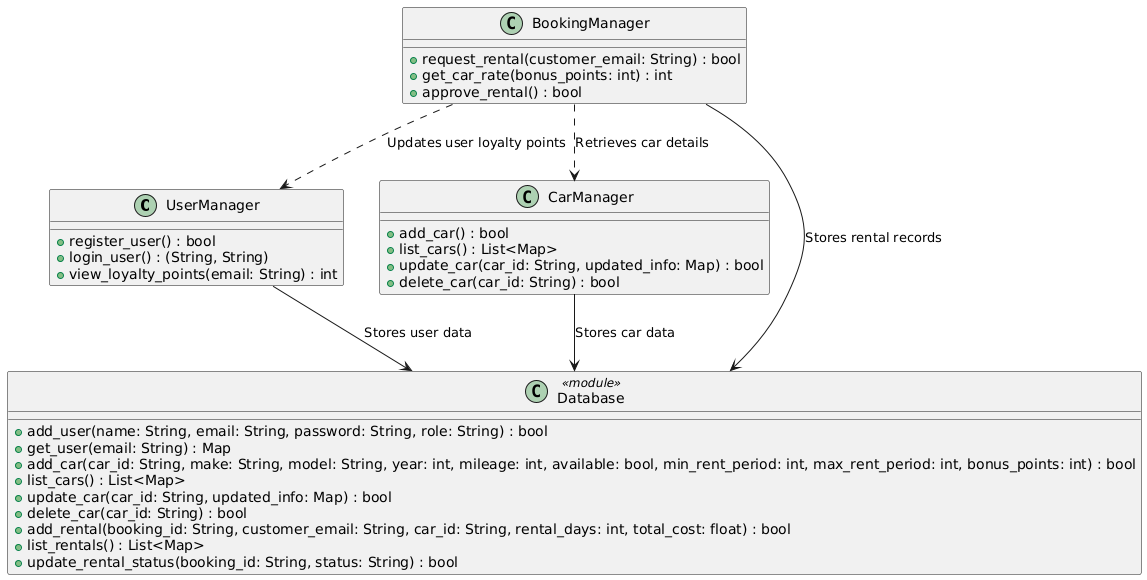

The diagram above was rendered by PlantUML. Its source (embedded in the PNG):
@startuml
!define STEREOTYPE <<module>>

' ---------------------------
' Define Manager Classes
' ---------------------------
class UserManager {
  +register_user() : bool
  +login_user() : (String, String)
  +view_loyalty_points(email: String) : int
}

class CarManager {
  +add_car() : bool
  +list_cars() : List<Map>
  +update_car(car_id: String, updated_info: Map) : bool
  +delete_car(car_id: String) : bool
}

class BookingManager {
  +request_rental(customer_email: String) : bool
  +get_car_rate(bonus_points: int) : int
  +approve_rental() : bool
}

' ---------------------------
' Represent the Database Module as a Class
' ---------------------------
class Database <<module>> {
  +add_user(name: String, email: String, password: String, role: String) : bool
  +get_user(email: String) : Map
  +add_car(car_id: String, make: String, model: String, year: int, mileage: int, available: bool, min_rent_period: int, max_rent_period: int, bonus_points: int) : bool
  +list_cars() : List<Map>
  +update_car(car_id: String, updated_info: Map) : bool
  +delete_car(car_id: String) : bool
  +add_rental(booking_id: String, customer_email: String, car_id: String, rental_days: int, total_cost: float) : bool
  +list_rentals() : List<Map>
  +update_rental_status(booking_id: String, status: String) : bool
}

' ---------------------------
' Define Relationships
' ---------------------------

' UserManager ASSOCIATES with Database (stores and retrieves user data)
UserManager --> Database : "Stores user data"

' CarManager ASSOCIATES with Database (stores and retrieves car data)
CarManager --> Database : "Stores car data"

' BookingManager ASSOCIATES with Database (stores and retrieves rental data)
BookingManager --> Database : "Stores rental records"

' BookingManager DEPENDS on CarManager for car availability checks
BookingManager ..> CarManager : "Retrieves car details"

' BookingManager DEPENDS on UserManager for loyalty point updates (Label moved to left)
BookingManager ..> UserManager : "Updates user loyalty points"
@enduml